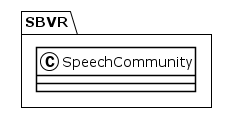

The diagram above was rendered by PlantUML. Its source (embedded in the PNG):
@startuml
!theme plain
package SBVR {
class SpeechCommunity {
}
}
@enduml